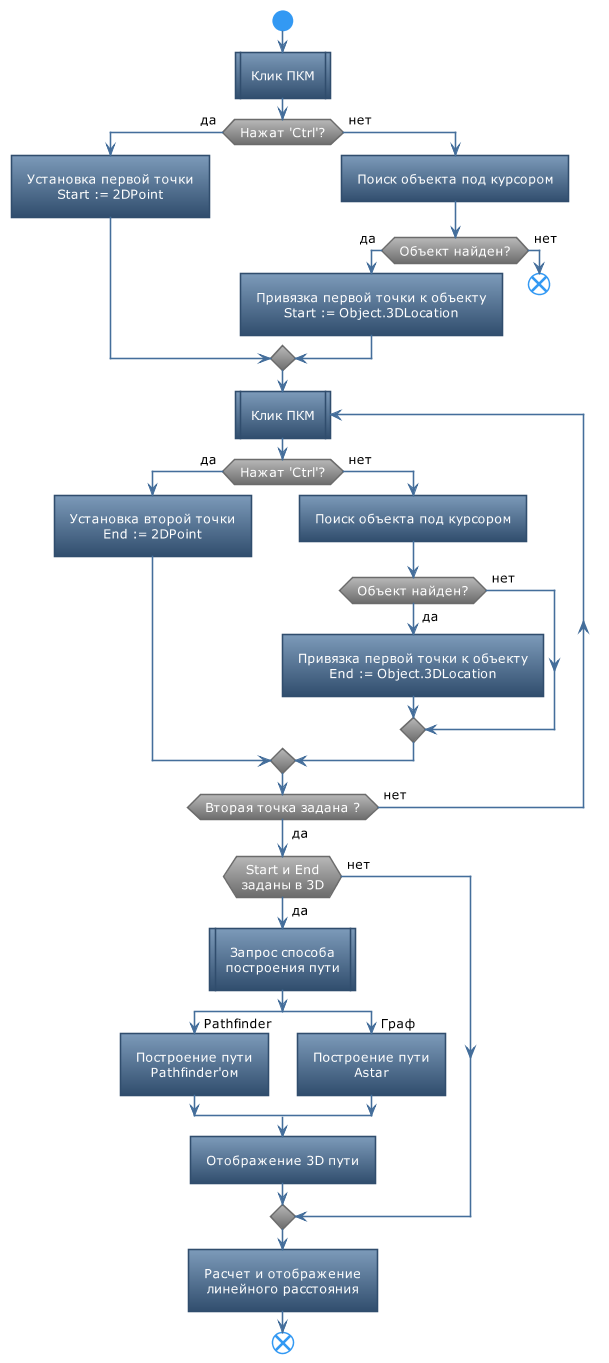

The diagram above was rendered by PlantUML. Its source (embedded in the PNG):
@startuml
!theme spacelab
skinparam DefaultTextAlignment center

start
:Клик ПКМ|
if (Нажат 'Ctrl'?) then (<color:black>да)
    :Установка первой точки\nStart := 2DPoint]
else (<color:black>нет)
    :Поиск объекта под курсором]
    if(Объект найден?) then (<color:black>да)
        :Привязка первой точки к объекту\nStart := Object.3DLocation]
    else (<color:black>нет)
        end
    endif
endif
repeat :Клик ПКМ|
if (Нажат 'Ctrl'?) then (<color:black>да)
    :Установка второй точки\nEnd := 2DPoint]
else (<color:black>нет)
    :Поиск объекта под курсором]
    if (Объект найден?) then (<color:black>да)
        :Привязка первой точки к объекту\nEnd := Object.3DLocation]
    else (<color:black>нет)
    endif
endif
repeat while(Вторая точка задана ?) is(<color:black>нет) not(<color:black>да)

if (Start и End\nзаданы в 3D) then (<color:black>да)
    :Запрос способа\nпостроения пути|
    split
        -> <color:black>Pathfinder;
        :Построение пути\nPathfinder'ом]        
    split again
        -> <color:black>Граф;
        :Построение пути\nAstar]
    end split
    :Отображение 3D пути]
else (<color:black>нет)
endif
:Расчет и отображение
линейного расстояния]
end

@enduml